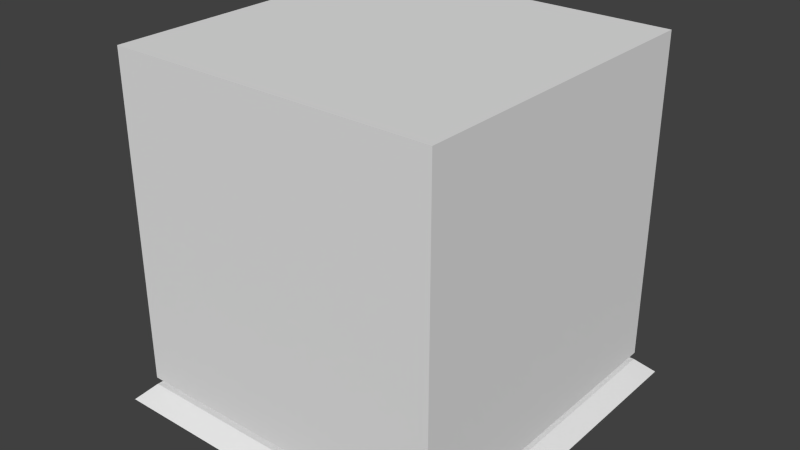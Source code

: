 # Source: Mark.blend  (saved by Blender 2.72.0; exported with 4.5.12 LTS)
import bpy
from mathutils import Matrix  # noqa: F401  (used for matrix-valued properties, if any)

bpy.ops.wm.read_factory_settings(use_empty=True)
scene = bpy.context.scene
scene.name = 'Scene'

# ---- collections
col_collection_1 = bpy.data.collections.new('Collection 1'); scene.collection.children.link(col_collection_1)

# ---- materials (node trees are filled in below, after node groups)
mat_marker = bpy.data.materials.new('Marker')
mat_marker.alpha_threshold = 0.0
mat_marker.use_transparent_shadow = False
mat_marker.roughness = 0.5
mat_marker.line_color = (0.0, 0.0, 0.0, 1.0)

# ---- material node trees

# ---- world
world_world = bpy.data.worlds.new('World'); scene.world = world_world
world_world.color = (0.05088, 0.05088, 0.05088)
world_world.use_sun_shadow = False
world_world.sun_shadow_jitter_overblur = 0.0
world_world.cycles.sampling_method = 'MANUAL'
world_world.cycles.sample_map_resolution = 256

# ---- meshes
me_cube_001 = bpy.data.meshes.new('Cube.001')
me_cube_001.from_pydata([(1.1, 1.1, 0.1), (1.1, -1.1, 0.1), (-1.1, -1.1, 0.1), (-1.1, 1.1, 0.1), (1.0, 1.0, 2.1), (1.0, -1.0, 2.1), (-1.0, -1.0, 2.1), (-1.0, 1.0, 2.1), (1.045, 1.045, 0.15), (1.045, -1.045, 0.15), (-1.045, -1.045, 0.15), (-1.045, 1.045, 0.15), (0.95, 0.95, 2.05), (0.95, -0.95, 2.05), (-0.95, -0.95, 2.05), (-0.95, 0.95, 2.05), (1.0, 1.0, 3.0), (1.0, -1.0, 3.0), (-1.0, -1.0, 3.0), (-1.0, 1.0, 3.0), (1.0, 1.0, 43.0), (1.0, -1.0, 43.0), (-1.0, -1.0, 43.0), (-1.0, 1.0, 43.0)], [], [(8, 9, 13, 12), (9, 10, 14, 13), (0, 4, 5, 1), (1, 5, 6, 2), (2, 6, 7, 3), (4, 0, 3, 7), (10, 11, 15, 14), (12, 15, 11, 8), (6, 14, 15, 7), (5, 13, 14, 6), (7, 15, 12, 4), (4, 12, 13, 5), (3, 11, 10, 2), (2, 10, 9, 1), (0, 8, 11, 3), (1, 9, 8, 0), (16, 17, 18, 19), (20, 23, 22, 21), (16, 17, 21, 20), (17, 18, 22, 21), (18, 19, 23, 22), (20, 23, 19, 16)])
_uv = me_cube_001.uv_layers.new(name='UVMap')
_uv.uv.foreach_set('vector', [0.975, 0.001166, 0.975, 0.001166, 0.9318, 0.04545, 0.9318, 0.04545, 0.975, 0.001166, 0.025, 0.001166, 0.06818, 0.04545, 0.9318, 0.04545, 1.0, 0.0, 0.9545, 0.04662, 0.04545, 0.04662, 0.0, 0.0, 1.0, 0.0, 0.9545, 0.04662, 0.04545, 0.04662, 0.0, 0.0, 1.0, 0.0, 0.9545, 0.04662, 0.04545, 0.04662, 0.0, 0.0, 0.04545, 0.04662, 0.0, 0.0, 1.0, 0.0, 0.9545, 0.04662, 0.025, 0.001166, 0.025, 0.001166, 0.06818, 0.04545, 0.06818, 0.04545, 0.9318, 0.04545, 0.06818, 0.04545, 0.025, 0.001166, 0.975, 0.001166, 0.04545, 0.04662, 0.06818, 0.04545, 0.06818, 0.04545, 0.04545, 0.04662, 0.9545, 0.04662, 0.9318, 0.04545, 0.06818, 0.04545, 0.04545, 0.04662, 0.04545, 0.04662, 0.06818, 0.04545, 0.9318, 0.04545, 0.9545, 0.04662, 0.9545, 0.04662, 0.9318, 0.04545, 0.9318, 0.04545, 0.9545, 0.04662, 2.487e-07, 0.0, 0.025, 0.001166, 0.025, 0.001166, 0.0, 0.0, 0.0, 0.0, 0.025, 0.001166, 0.975, 0.001166, 1.0, 0.0, 1.0, 0.0, 0.975, 0.001166, 0.025, 0.001166, 2.487e-07, 0.0, 1.0, 0.0, 0.975, 0.001166, 0.975, 0.001166, 1.0, 0.0, 0.9545, 0.0676, 0.9545, 0.0676, 0.04545, 0.0676, 0.04545, 0.0676, 0.9545, 1.0, 0.04545, 1.0, 0.04545, 1.0, 0.9545, 1.0, 0.9545, 0.0676, 0.04545, 0.0676, 0.04545, 1.0, 0.9545, 1.0, 0.9545, 0.0676, 0.04545, 0.0676, 0.04545, 1.0, 0.9545, 1.0, 0.9545, 0.0676, 0.04545, 0.0676, 0.04545, 1.0, 0.9545, 1.0, 0.04545, 1.0, 0.9545, 1.0, 0.9545, 0.0676, 0.04545, 0.0676])
me_cube_001.materials.append(mat_marker)
me_cube_001.use_remesh_preserve_volume = False
me_cube_001.use_remesh_preserve_attributes = False
me_cube_001.use_mirror_vertex_groups = False
me_cube_001.update()

# ---- objects
ob_marker = bpy.data.objects.new('Marker', me_cube_001)

# ---- transforms, parenting, visibility, modifiers, constraints
ob_marker.location = (0.0, 0.0, 0.0)
ob_marker.scale = (1.0, 1.0, 0.05)
ob_marker.lock_rotations_4d = False
ob_marker.empty_display_type = 'ARROWS'
ob_marker.lineart.crease_threshold = 0.0

# ---- collection membership
col_collection_1.objects.link(ob_marker)

# ---- scene / render settings (as saved in the file)
scene.frame_start = 1; scene.frame_end = 250; scene.frame_set(1)
scene.render.engine = 'BLENDER_EEVEE_NEXT'
scene.render.resolution_percentage = 50
scene.render.dither_intensity = 0.0
scene.cycles.use_denoising = False
scene.cycles.samples = 10
scene.cycles.sampling_pattern = 'TABULATED_SOBOL'
scene.cycles.light_sampling_threshold = 0.0
scene.cycles.use_adaptive_sampling = False
scene.cycles.use_light_tree = False
scene.cycles.blur_glossy = 0.0
scene.cycles.pixel_filter_type = 'GAUSSIAN'
scene.cycles.sample_clamp_indirect = 0.0
scene.view_settings.view_transform = 'Standard'
bpy.context.view_layer.update()

# ---- added for rendering (the .blend has no active camera and no usable light): camera, sun
cam_auto = bpy.data.cameras.new('AutoCamera')
cam_auto.lens = 50.0
cam_auto.sensor_width = 36.0
cam_auto.clip_end = 1000.0
ob_auto_camera = bpy.data.objects.new('AutoCamera', cam_auto)
scene.collection.objects.link(ob_auto_camera)
ob_auto_camera.location = (3.49645, -4.19574, 3.87466)
ob_auto_camera.rotation_euler = (1.09748, -7.21219e-08, 0.694738)
scene.camera = ob_auto_camera
light_auto_sun = bpy.data.lights.new('AutoSun', 'SUN')
light_auto_sun.energy = 3.0
light_auto_sun.angle = 0.0523599
ob_auto_sun = bpy.data.objects.new('AutoSun', light_auto_sun)
scene.collection.objects.link(ob_auto_sun)
ob_auto_sun.rotation_euler = (0.872665, 0.174533, 0.523599)
bpy.context.view_layer.update()
